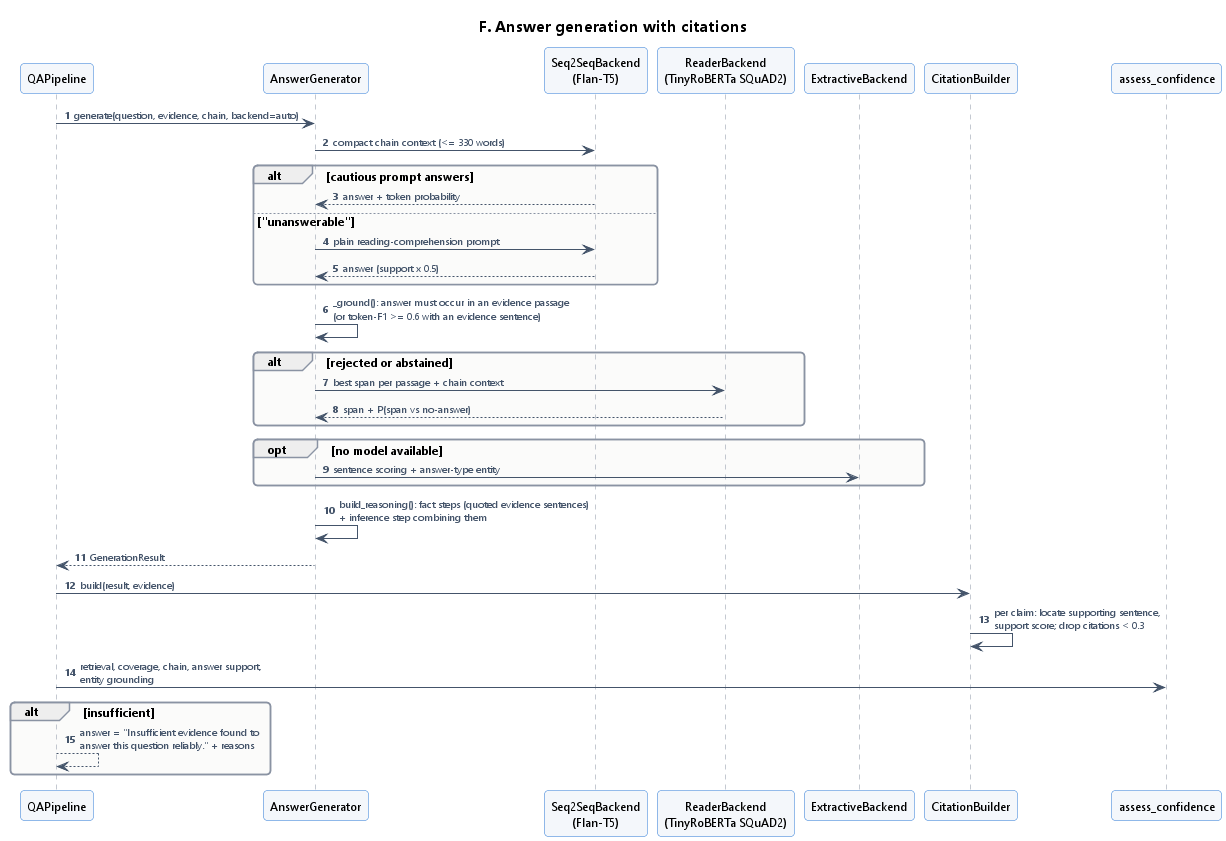

The diagram above was rendered by PlantUML. Its source (embedded in the PNG):
@startuml seq_answer_generation
!include _theme.iuml
title F. Answer generation with citations
autonumber
participant QAPipeline as P
participant AnswerGenerator as AG
participant "Seq2SeqBackend\n(Flan-T5)" as T5
participant "ReaderBackend\n(TinyRoBERTa SQuAD2)" as RD
participant ExtractiveBackend as EX
participant CitationBuilder as CB
participant "assess_confidence" as CF

P -> AG : generate(question, evidence, chain, backend=auto)
AG -> T5 : compact chain context (<= 330 words)
alt cautious prompt answers
  T5 --> AG : answer + token probability
else "unanswerable"
  AG -> T5 : plain reading-comprehension prompt
  T5 --> AG : answer (support x 0.5)
end
AG -> AG : _ground(): answer must occur in an evidence passage\n(or token-F1 >= 0.6 with an evidence sentence)
alt rejected or abstained
  AG -> RD : best span per passage + chain context
  RD --> AG : span + P(span vs no-answer)
end
opt no model available
  AG -> EX : sentence scoring + answer-type entity
end
AG -> AG : build_reasoning(): fact steps (quoted evidence sentences)\n+ inference step combining them
AG --> P : GenerationResult
P -> CB : build(result, evidence)
CB -> CB : per claim: locate supporting sentence,\nsupport score; drop citations < 0.3
P -> CF : retrieval, coverage, chain, answer support,\nentity grounding
alt insufficient
  P --> P : answer = "Insufficient evidence found to\nanswer this question reliably." + reasons
end
@enduml